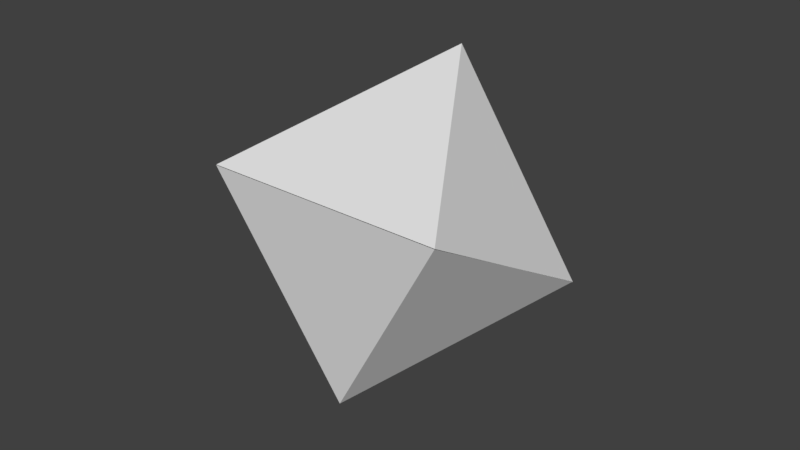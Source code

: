 # Source: Octahedron.blend  (saved by Blender 2.79.0; exported with 4.5.12 LTS)
import bpy
from mathutils import Matrix  # noqa: F401  (used for matrix-valued properties, if any)

bpy.ops.wm.read_factory_settings(use_empty=True)
scene = bpy.context.scene
scene.name = 'Scene'

# ---- collections
col_collection_1 = bpy.data.collections.new('Collection 1'); scene.collection.children.link(col_collection_1)

# ---- world
world_world = bpy.data.worlds.new('World'); scene.world = world_world
world_world.color = (0.05088, 0.05088, 0.05088)
world_world.use_sun_shadow = False
world_world.sun_shadow_jitter_overblur = 0.0
world_world.cycles.sampling_method = 'MANUAL'

# ---- meshes
me_plane_001 = bpy.data.meshes.new('Plane.001')
me_plane_001.from_pydata([(-0.7003, -0.6997, 0.001566), (0.6997, -0.7003, 0.001558), (-0.6997, 0.7003, -0.001558), (0.7003, 0.6997, -0.001566), (6.478e-06, 0.002209, 0.9899), (-0.7003, -0.6997, -0.001566), (0.6997, -0.7003, -0.001558), (-0.6997, 0.7003, 0.001558), (0.7003, 0.6997, 0.001566), (6.478e-06, 0.002209, -0.9899)], [], [(0, 1, 3, 2), (1, 4, 0), (0, 4, 2), (2, 3, 4), (3, 4, 1), (5, 7, 8, 6), (6, 5, 9), (5, 7, 9), (7, 9, 8), (8, 6, 9)])
_uv = me_plane_001.uv_layers.new(name='UVMap')
_uv.uv.foreach_set('vector', [0.0, 2.086e-07, 0.5359, 0.0, 0.5359, 1.0, 1.118e-07, 1.0, 0.5359, 0.0, 0.2679, 0.5, 0.0, 2.086e-07, 0.0, 2.086e-07, 0.2679, 0.5, 1.118e-07, 1.0, 1.0, 0.0, 1.0, 1.0, 0.5359, 0.5, 0.5359, 1.0, 0.2679, 0.5, 0.5359, 0.0, 1.0, 1.0, 1.0, 0.0, 0.4641, 1.788e-07, 0.4641, 1.0, 0.4641, 1.0, 1.0, 1.0, 0.7321, 0.5, 1.0, 1.0, 1.0, 0.0, 0.7321, 0.5, 0.0, 1.0, 0.4641, 0.5, 0.0, 2.384e-07, 0.4641, 1.788e-07, 0.4641, 1.0, 0.7321, 0.5])
me_plane_001.use_remesh_preserve_volume = False
me_plane_001.use_remesh_preserve_attributes = False
me_plane_001.use_mirror_vertex_groups = False
me_plane_001.update()

# ---- objects
ob_octahedron = bpy.data.objects.new('Octahedron', me_plane_001)

# ---- transforms, parenting, visibility, modifiers, constraints
ob_octahedron.location = (-1.639e-06, -0.0005523, 0.5)
ob_octahedron.rotation_euler = (-0.5236, 0.0, 0.0)
ob_octahedron.scale = (1.25, 1.25, 1.25)
ob_octahedron.lineart.crease_threshold = 0.0

# ---- collection membership
col_collection_1.objects.link(ob_octahedron)

# ---- scene / render settings (as saved in the file)
scene.frame_start = 1; scene.frame_end = 250; scene.frame_set(1)
scene.render.engine = 'BLENDER_EEVEE_NEXT'
scene.render.resolution_percentage = 50
scene.render.dither_intensity = 0.0
scene.cycles.use_denoising = False
scene.cycles.samples = 128
scene.cycles.sampling_pattern = 'TABULATED_SOBOL'
scene.cycles.light_sampling_threshold = 0.0
scene.cycles.use_adaptive_sampling = False
scene.cycles.use_light_tree = False
scene.cycles.blur_glossy = 0.0
scene.cycles.sample_clamp_indirect = 0.0
scene.view_settings.view_transform = 'Standard'
bpy.context.view_layer.update()

# ---- added for rendering (the .blend has no active camera and no usable light): camera, sun
cam_auto = bpy.data.cameras.new('AutoCamera')
cam_auto.lens = 50.0
cam_auto.sensor_width = 36.0
cam_auto.clip_end = 1000.0
ob_auto_camera = bpy.data.objects.new('AutoCamera', cam_auto)
scene.collection.objects.link(ob_auto_camera)
ob_auto_camera.location = (4.11278, -4.9359, 3.79023)
ob_auto_camera.rotation_euler = (1.09748, -7.21219e-08, 0.694738)
scene.camera = ob_auto_camera
light_auto_sun = bpy.data.lights.new('AutoSun', 'SUN')
light_auto_sun.energy = 3.0
light_auto_sun.angle = 0.0523599
ob_auto_sun = bpy.data.objects.new('AutoSun', light_auto_sun)
scene.collection.objects.link(ob_auto_sun)
ob_auto_sun.rotation_euler = (0.872665, 0.174533, 0.523599)
bpy.context.view_layer.update()
